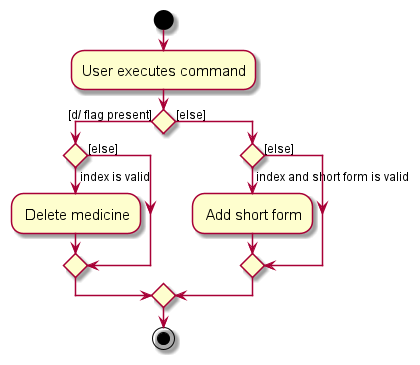

The diagram above was rendered by PlantUML. Its source (embedded in the PNG):
@startuml
skin rose
skinparam ActivityFontSize 15
skinparam ArrowFontSize 12
start
:User executes command;

'Since the beta syntax does not support placing the condition outside the
'diamond we place it as the true branch instead.

if () then ([d/ flag present])
    if () then (index is valid)
        : Delete medicine;
    else ([else])
    endif
else ([else])
    if () then (index and short form is valid)
    : Add short form;
    else ([else])
    endif
endif
stop
@enduml